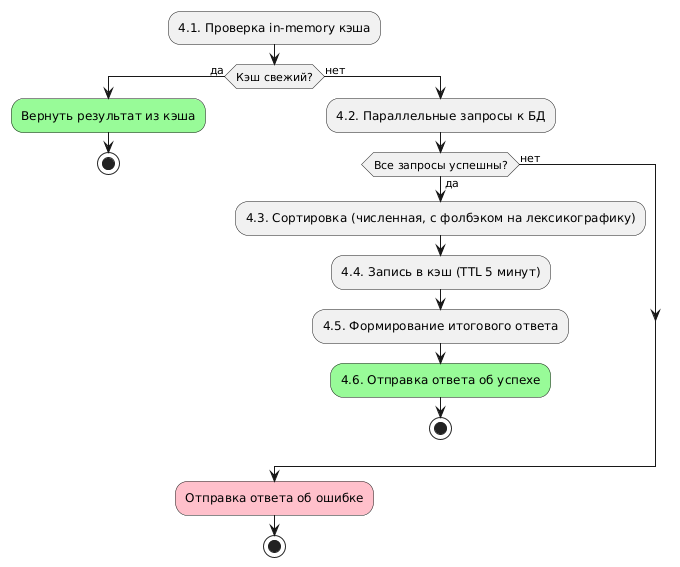

The diagram above was rendered by PlantUML. Its source (embedded in the PNG):
@startuml activity diagram
:4.1. Проверка in-memory кэша;
if (Кэш свежий?) then (да)
    :Вернуть результат из кэша;<<#palegreen>>
    stop
else (нет)
    :4.2. Параллельные запросы к БД;
    if (Все запросы успешны?) then (да)
        :4.3. Сортировка (численная, с фолбэком на лексикографику);
        :4.4. Запись в кэш (TTL 5 минут);
        :4.5. Формирование итогового ответа;
        :4.6. Отправка ответа об успехе;<<#palegreen>>
        stop
    else (нет)
    endif
endif
:Отправка ответа об ошибке;<<#pink>>
stop
@enduml